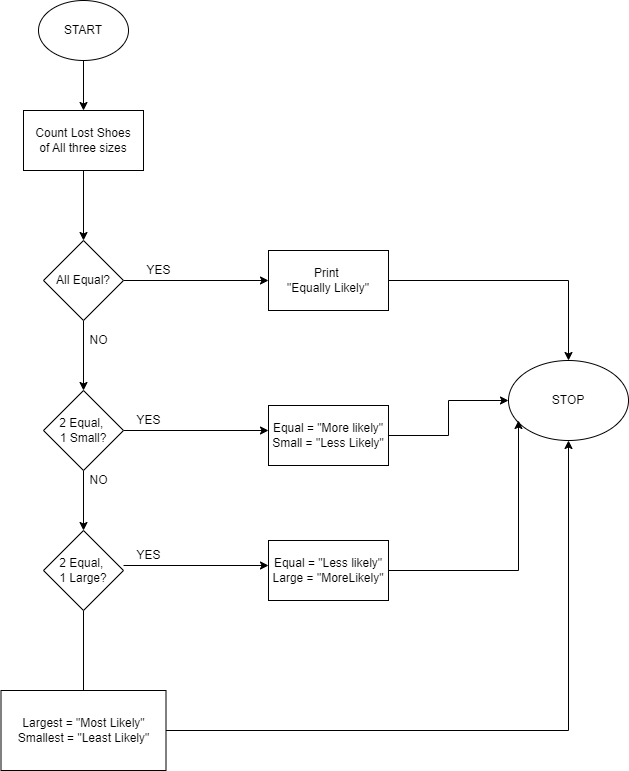

The diagram above was exported from draw.io. Its source (the exported page's mxGraphModel, read from the mxfile embedded in the PNG):
<mxGraphModel dx="794" dy="438" grid="1" gridSize="10" guides="1" tooltips="1" connect="1" arrows="1" fold="1" page="1" pageScale="1" pageWidth="850" pageHeight="1100" background="#ffffff" math="0" shadow="0">
  <root>
    <mxCell id="0" />
    <mxCell id="1" parent="0" />
    <mxCell id="LylV3YouT0mNjxkLisZd-3" style="edgeStyle=orthogonalEdgeStyle;rounded=0;orthogonalLoop=1;jettySize=auto;html=1;entryX=0.5;entryY=0;entryDx=0;entryDy=0;" edge="1" parent="1" source="LylV3YouT0mNjxkLisZd-1">
      <mxGeometry relative="1" as="geometry">
        <mxPoint x="235" y="140" as="targetPoint" />
      </mxGeometry>
    </mxCell>
    <mxCell id="LylV3YouT0mNjxkLisZd-1" value="START" style="ellipse;whiteSpace=wrap;html=1;" vertex="1" parent="1">
      <mxGeometry x="190" y="30" width="90" height="60" as="geometry" />
    </mxCell>
    <mxCell id="LylV3YouT0mNjxkLisZd-43" style="edgeStyle=orthogonalEdgeStyle;rounded=0;orthogonalLoop=1;jettySize=auto;html=1;entryX=0.5;entryY=0;entryDx=0;entryDy=0;" edge="1" parent="1" source="LylV3YouT0mNjxkLisZd-41" target="LylV3YouT0mNjxkLisZd-42">
      <mxGeometry relative="1" as="geometry" />
    </mxCell>
    <mxCell id="LylV3YouT0mNjxkLisZd-41" value="Count Lost Shoes&lt;br&gt;of All three sizes" style="rounded=0;whiteSpace=wrap;html=1;" vertex="1" parent="1">
      <mxGeometry x="175" y="140" width="120" height="60" as="geometry" />
    </mxCell>
    <mxCell id="LylV3YouT0mNjxkLisZd-46" style="edgeStyle=orthogonalEdgeStyle;rounded=0;orthogonalLoop=1;jettySize=auto;html=1;entryX=0;entryY=0.5;entryDx=0;entryDy=0;" edge="1" parent="1" source="LylV3YouT0mNjxkLisZd-42" target="LylV3YouT0mNjxkLisZd-45">
      <mxGeometry relative="1" as="geometry" />
    </mxCell>
    <mxCell id="LylV3YouT0mNjxkLisZd-50" style="edgeStyle=orthogonalEdgeStyle;rounded=0;orthogonalLoop=1;jettySize=auto;html=1;entryX=0.5;entryY=0;entryDx=0;entryDy=0;" edge="1" parent="1" source="LylV3YouT0mNjxkLisZd-42" target="LylV3YouT0mNjxkLisZd-49">
      <mxGeometry relative="1" as="geometry" />
    </mxCell>
    <mxCell id="LylV3YouT0mNjxkLisZd-42" value="All Equal?" style="rhombus;whiteSpace=wrap;html=1;" vertex="1" parent="1">
      <mxGeometry x="195" y="270" width="80" height="80" as="geometry" />
    </mxCell>
    <mxCell id="LylV3YouT0mNjxkLisZd-44" value="STOP" style="ellipse;whiteSpace=wrap;html=1;" vertex="1" parent="1">
      <mxGeometry x="660" y="390" width="120" height="80" as="geometry" />
    </mxCell>
    <mxCell id="LylV3YouT0mNjxkLisZd-48" style="edgeStyle=orthogonalEdgeStyle;rounded=0;orthogonalLoop=1;jettySize=auto;html=1;entryX=0.5;entryY=0;entryDx=0;entryDy=0;" edge="1" parent="1" source="LylV3YouT0mNjxkLisZd-45" target="LylV3YouT0mNjxkLisZd-44">
      <mxGeometry relative="1" as="geometry" />
    </mxCell>
    <mxCell id="LylV3YouT0mNjxkLisZd-45" value="Print&amp;nbsp;&lt;br&gt;&quot;Equally Likely&quot;" style="rounded=0;whiteSpace=wrap;html=1;" vertex="1" parent="1">
      <mxGeometry x="420" y="280" width="120" height="60" as="geometry" />
    </mxCell>
    <mxCell id="LylV3YouT0mNjxkLisZd-47" value="YES" style="text;html=1;align=center;verticalAlign=middle;resizable=0;points=[];autosize=1;strokeColor=none;fillColor=none;" vertex="1" parent="1">
      <mxGeometry x="285" y="285" width="50" height="30" as="geometry" />
    </mxCell>
    <mxCell id="LylV3YouT0mNjxkLisZd-51" style="edgeStyle=orthogonalEdgeStyle;rounded=0;orthogonalLoop=1;jettySize=auto;html=1;" edge="1" parent="1" source="LylV3YouT0mNjxkLisZd-49">
      <mxGeometry relative="1" as="geometry">
        <mxPoint x="420" y="460" as="targetPoint" />
      </mxGeometry>
    </mxCell>
    <mxCell id="LylV3YouT0mNjxkLisZd-60" style="edgeStyle=orthogonalEdgeStyle;rounded=0;orthogonalLoop=1;jettySize=auto;html=1;entryX=0.5;entryY=0;entryDx=0;entryDy=0;" edge="1" parent="1" source="LylV3YouT0mNjxkLisZd-49" target="LylV3YouT0mNjxkLisZd-59">
      <mxGeometry relative="1" as="geometry" />
    </mxCell>
    <mxCell id="LylV3YouT0mNjxkLisZd-49" value="2 Equal,&amp;nbsp;&lt;br&gt;1 Small?" style="rhombus;whiteSpace=wrap;html=1;" vertex="1" parent="1">
      <mxGeometry x="195" y="420" width="80" height="80" as="geometry" />
    </mxCell>
    <mxCell id="LylV3YouT0mNjxkLisZd-55" style="edgeStyle=orthogonalEdgeStyle;rounded=0;orthogonalLoop=1;jettySize=auto;html=1;entryX=0;entryY=0.5;entryDx=0;entryDy=0;" edge="1" parent="1" source="LylV3YouT0mNjxkLisZd-52" target="LylV3YouT0mNjxkLisZd-44">
      <mxGeometry relative="1" as="geometry" />
    </mxCell>
    <mxCell id="LylV3YouT0mNjxkLisZd-52" value="Equal = &quot;More likely&quot;&lt;br&gt;Small = &quot;Less Likely&quot;" style="rounded=0;whiteSpace=wrap;html=1;" vertex="1" parent="1">
      <mxGeometry x="420" y="435" width="120" height="60" as="geometry" />
    </mxCell>
    <mxCell id="LylV3YouT0mNjxkLisZd-53" value="NO" style="text;html=1;align=center;verticalAlign=middle;resizable=0;points=[];autosize=1;strokeColor=none;fillColor=none;" vertex="1" parent="1">
      <mxGeometry x="230" y="355" width="40" height="30" as="geometry" />
    </mxCell>
    <mxCell id="LylV3YouT0mNjxkLisZd-54" value="YES" style="text;html=1;align=center;verticalAlign=middle;resizable=0;points=[];autosize=1;strokeColor=none;fillColor=none;" vertex="1" parent="1">
      <mxGeometry x="275" y="435" width="50" height="30" as="geometry" />
    </mxCell>
    <mxCell id="LylV3YouT0mNjxkLisZd-56" style="edgeStyle=orthogonalEdgeStyle;rounded=0;orthogonalLoop=1;jettySize=auto;html=1;" edge="1" parent="1">
      <mxGeometry relative="1" as="geometry">
        <mxPoint x="420" y="595" as="targetPoint" />
        <mxPoint x="275" y="595" as="sourcePoint" />
      </mxGeometry>
    </mxCell>
    <mxCell id="LylV3YouT0mNjxkLisZd-62" style="edgeStyle=orthogonalEdgeStyle;rounded=0;orthogonalLoop=1;jettySize=auto;html=1;" edge="1" parent="1" source="LylV3YouT0mNjxkLisZd-57">
      <mxGeometry relative="1" as="geometry">
        <mxPoint x="670" y="450" as="targetPoint" />
      </mxGeometry>
    </mxCell>
    <mxCell id="LylV3YouT0mNjxkLisZd-57" value="Equal = &quot;Less likely&quot;&lt;br&gt;Large = &quot;MoreLikely&quot;" style="rounded=0;whiteSpace=wrap;html=1;" vertex="1" parent="1">
      <mxGeometry x="420" y="570" width="120" height="60" as="geometry" />
    </mxCell>
    <mxCell id="LylV3YouT0mNjxkLisZd-58" value="YES" style="text;html=1;align=center;verticalAlign=middle;resizable=0;points=[];autosize=1;strokeColor=none;fillColor=none;" vertex="1" parent="1">
      <mxGeometry x="275" y="570" width="50" height="30" as="geometry" />
    </mxCell>
    <mxCell id="LylV3YouT0mNjxkLisZd-64" style="edgeStyle=orthogonalEdgeStyle;rounded=0;orthogonalLoop=1;jettySize=auto;html=1;" edge="1" parent="1" source="LylV3YouT0mNjxkLisZd-59">
      <mxGeometry relative="1" as="geometry">
        <mxPoint x="235" y="740" as="targetPoint" />
      </mxGeometry>
    </mxCell>
    <mxCell id="LylV3YouT0mNjxkLisZd-59" value="2 Equal,&amp;nbsp;&lt;br&gt;1 Large?" style="rhombus;whiteSpace=wrap;html=1;" vertex="1" parent="1">
      <mxGeometry x="195" y="560" width="80" height="80" as="geometry" />
    </mxCell>
    <mxCell id="LylV3YouT0mNjxkLisZd-61" value="NO" style="text;html=1;align=center;verticalAlign=middle;resizable=0;points=[];autosize=1;strokeColor=none;fillColor=none;" vertex="1" parent="1">
      <mxGeometry x="230" y="495" width="40" height="30" as="geometry" />
    </mxCell>
    <mxCell id="LylV3YouT0mNjxkLisZd-65" style="edgeStyle=orthogonalEdgeStyle;rounded=0;orthogonalLoop=1;jettySize=auto;html=1;entryX=0.5;entryY=1;entryDx=0;entryDy=0;" edge="1" parent="1" source="LylV3YouT0mNjxkLisZd-63" target="LylV3YouT0mNjxkLisZd-44">
      <mxGeometry relative="1" as="geometry" />
    </mxCell>
    <mxCell id="LylV3YouT0mNjxkLisZd-63" value="Largest = &quot;Most Likely&quot;&lt;br&gt;Smallest = &quot;Least Likely&quot;" style="rounded=0;whiteSpace=wrap;html=1;" vertex="1" parent="1">
      <mxGeometry x="152.5" y="720" width="165" height="80" as="geometry" />
    </mxCell>
  </root>
</mxGraphModel>